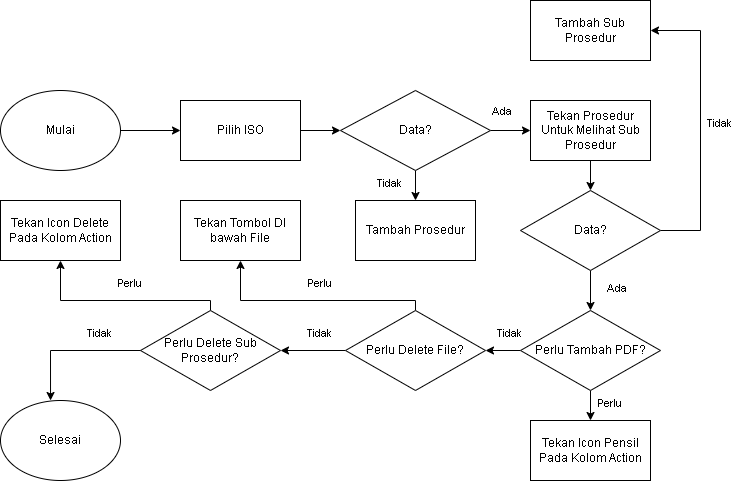

The diagram above was exported from draw.io. Its source (the exported page's mxGraphModel, read from the mxfile embedded in the PNG):
<mxGraphModel dx="1176" dy="563" grid="1" gridSize="10" guides="1" tooltips="1" connect="1" arrows="1" fold="1" page="1" pageScale="1" pageWidth="850" pageHeight="1100" math="0" shadow="0">
  <root>
    <mxCell id="0" />
    <mxCell id="1" parent="0" />
    <mxCell id="pBbxcrqtN4A6TK17BtJ_-20" value="" style="edgeStyle=orthogonalEdgeStyle;rounded=0;orthogonalLoop=1;jettySize=auto;html=1;" edge="1" parent="1" source="pBbxcrqtN4A6TK17BtJ_-1" target="pBbxcrqtN4A6TK17BtJ_-2">
      <mxGeometry relative="1" as="geometry" />
    </mxCell>
    <mxCell id="pBbxcrqtN4A6TK17BtJ_-1" value="Mulai" style="ellipse;whiteSpace=wrap;html=1;" vertex="1" parent="1">
      <mxGeometry x="60" y="130" width="120" height="80" as="geometry" />
    </mxCell>
    <mxCell id="pBbxcrqtN4A6TK17BtJ_-21" value="" style="edgeStyle=orthogonalEdgeStyle;rounded=0;orthogonalLoop=1;jettySize=auto;html=1;" edge="1" parent="1" source="pBbxcrqtN4A6TK17BtJ_-2" target="pBbxcrqtN4A6TK17BtJ_-4">
      <mxGeometry relative="1" as="geometry" />
    </mxCell>
    <mxCell id="pBbxcrqtN4A6TK17BtJ_-2" value="Pilih ISO" style="rounded=0;whiteSpace=wrap;html=1;" vertex="1" parent="1">
      <mxGeometry x="240" y="140" width="120" height="60" as="geometry" />
    </mxCell>
    <mxCell id="pBbxcrqtN4A6TK17BtJ_-3" value="Tambah Prosedur" style="rounded=0;whiteSpace=wrap;html=1;" vertex="1" parent="1">
      <mxGeometry x="415" y="240" width="120" height="60" as="geometry" />
    </mxCell>
    <mxCell id="pBbxcrqtN4A6TK17BtJ_-22" value="" style="edgeStyle=orthogonalEdgeStyle;rounded=0;orthogonalLoop=1;jettySize=auto;html=1;" edge="1" parent="1" source="pBbxcrqtN4A6TK17BtJ_-4" target="pBbxcrqtN4A6TK17BtJ_-3">
      <mxGeometry relative="1" as="geometry" />
    </mxCell>
    <mxCell id="pBbxcrqtN4A6TK17BtJ_-23" value="" style="edgeStyle=orthogonalEdgeStyle;rounded=0;orthogonalLoop=1;jettySize=auto;html=1;" edge="1" parent="1" source="pBbxcrqtN4A6TK17BtJ_-4" target="pBbxcrqtN4A6TK17BtJ_-5">
      <mxGeometry relative="1" as="geometry" />
    </mxCell>
    <mxCell id="pBbxcrqtN4A6TK17BtJ_-39" value="Ada" style="edgeLabel;html=1;align=center;verticalAlign=middle;resizable=0;points=[];" vertex="1" connectable="0" parent="pBbxcrqtN4A6TK17BtJ_-23">
      <mxGeometry x="-0.0736" y="-3" relative="1" as="geometry">
        <mxPoint x="-9" y="-23" as="offset" />
      </mxGeometry>
    </mxCell>
    <mxCell id="pBbxcrqtN4A6TK17BtJ_-4" value="Data?" style="rhombus;whiteSpace=wrap;html=1;" vertex="1" parent="1">
      <mxGeometry x="400" y="130" width="150" height="80" as="geometry" />
    </mxCell>
    <mxCell id="pBbxcrqtN4A6TK17BtJ_-24" value="" style="edgeStyle=orthogonalEdgeStyle;rounded=0;orthogonalLoop=1;jettySize=auto;html=1;" edge="1" parent="1" source="pBbxcrqtN4A6TK17BtJ_-5" target="pBbxcrqtN4A6TK17BtJ_-7">
      <mxGeometry relative="1" as="geometry" />
    </mxCell>
    <mxCell id="pBbxcrqtN4A6TK17BtJ_-5" value="Tekan Prosedur Untuk Melihat Sub Prosedur" style="rounded=0;whiteSpace=wrap;html=1;" vertex="1" parent="1">
      <mxGeometry x="590" y="140" width="120" height="60" as="geometry" />
    </mxCell>
    <mxCell id="pBbxcrqtN4A6TK17BtJ_-6" value="Tambah Sub Prosedur" style="rounded=0;whiteSpace=wrap;html=1;" vertex="1" parent="1">
      <mxGeometry x="590" y="40" width="120" height="60" as="geometry" />
    </mxCell>
    <mxCell id="pBbxcrqtN4A6TK17BtJ_-25" style="edgeStyle=orthogonalEdgeStyle;rounded=0;orthogonalLoop=1;jettySize=auto;html=1;entryX=1;entryY=0.5;entryDx=0;entryDy=0;" edge="1" parent="1" source="pBbxcrqtN4A6TK17BtJ_-7" target="pBbxcrqtN4A6TK17BtJ_-6">
      <mxGeometry relative="1" as="geometry">
        <Array as="points">
          <mxPoint x="760" y="270" />
          <mxPoint x="760" y="70" />
        </Array>
      </mxGeometry>
    </mxCell>
    <mxCell id="pBbxcrqtN4A6TK17BtJ_-26" value="" style="edgeStyle=orthogonalEdgeStyle;rounded=0;orthogonalLoop=1;jettySize=auto;html=1;" edge="1" parent="1" source="pBbxcrqtN4A6TK17BtJ_-7" target="pBbxcrqtN4A6TK17BtJ_-10">
      <mxGeometry relative="1" as="geometry" />
    </mxCell>
    <mxCell id="pBbxcrqtN4A6TK17BtJ_-7" value="Data?" style="rhombus;whiteSpace=wrap;html=1;" vertex="1" parent="1">
      <mxGeometry x="580" y="230" width="140" height="80" as="geometry" />
    </mxCell>
    <mxCell id="pBbxcrqtN4A6TK17BtJ_-33" value="" style="edgeStyle=orthogonalEdgeStyle;rounded=0;orthogonalLoop=1;jettySize=auto;html=1;" edge="1" parent="1" source="pBbxcrqtN4A6TK17BtJ_-10" target="pBbxcrqtN4A6TK17BtJ_-32">
      <mxGeometry relative="1" as="geometry" />
    </mxCell>
    <mxCell id="pBbxcrqtN4A6TK17BtJ_-34" value="" style="edgeStyle=orthogonalEdgeStyle;rounded=0;orthogonalLoop=1;jettySize=auto;html=1;" edge="1" parent="1" source="pBbxcrqtN4A6TK17BtJ_-10" target="pBbxcrqtN4A6TK17BtJ_-14">
      <mxGeometry relative="1" as="geometry" />
    </mxCell>
    <mxCell id="pBbxcrqtN4A6TK17BtJ_-10" value="Perlu Tambah PDF?" style="rhombus;whiteSpace=wrap;html=1;" vertex="1" parent="1">
      <mxGeometry x="580" y="350" width="140" height="80" as="geometry" />
    </mxCell>
    <mxCell id="pBbxcrqtN4A6TK17BtJ_-35" style="edgeStyle=orthogonalEdgeStyle;rounded=0;orthogonalLoop=1;jettySize=auto;html=1;entryX=0.5;entryY=1;entryDx=0;entryDy=0;" edge="1" parent="1" source="pBbxcrqtN4A6TK17BtJ_-14" target="pBbxcrqtN4A6TK17BtJ_-15">
      <mxGeometry relative="1" as="geometry">
        <Array as="points">
          <mxPoint x="475" y="340" />
          <mxPoint x="300" y="340" />
        </Array>
      </mxGeometry>
    </mxCell>
    <mxCell id="pBbxcrqtN4A6TK17BtJ_-36" value="" style="edgeStyle=orthogonalEdgeStyle;rounded=0;orthogonalLoop=1;jettySize=auto;html=1;" edge="1" parent="1" source="pBbxcrqtN4A6TK17BtJ_-14" target="pBbxcrqtN4A6TK17BtJ_-17">
      <mxGeometry relative="1" as="geometry" />
    </mxCell>
    <mxCell id="pBbxcrqtN4A6TK17BtJ_-14" value="Perlu Delete File?" style="rhombus;whiteSpace=wrap;html=1;" vertex="1" parent="1">
      <mxGeometry x="405" y="350" width="140" height="80" as="geometry" />
    </mxCell>
    <mxCell id="pBbxcrqtN4A6TK17BtJ_-15" value="Tekan Tombol DI bawah File" style="rounded=0;whiteSpace=wrap;html=1;" vertex="1" parent="1">
      <mxGeometry x="240" y="240" width="120" height="60" as="geometry" />
    </mxCell>
    <mxCell id="pBbxcrqtN4A6TK17BtJ_-37" style="edgeStyle=orthogonalEdgeStyle;rounded=0;orthogonalLoop=1;jettySize=auto;html=1;entryX=0.5;entryY=1;entryDx=0;entryDy=0;" edge="1" parent="1" source="pBbxcrqtN4A6TK17BtJ_-17" target="pBbxcrqtN4A6TK17BtJ_-18">
      <mxGeometry relative="1" as="geometry">
        <Array as="points">
          <mxPoint x="270" y="340" />
          <mxPoint x="120" y="340" />
        </Array>
      </mxGeometry>
    </mxCell>
    <mxCell id="pBbxcrqtN4A6TK17BtJ_-17" value="Perlu Delete Sub Prosedur?" style="rhombus;whiteSpace=wrap;html=1;" vertex="1" parent="1">
      <mxGeometry x="200" y="350" width="140" height="80" as="geometry" />
    </mxCell>
    <mxCell id="pBbxcrqtN4A6TK17BtJ_-18" value="Tekan Icon Delete Pada Kolom Action" style="rounded=0;whiteSpace=wrap;html=1;" vertex="1" parent="1">
      <mxGeometry x="60" y="240" width="120" height="60" as="geometry" />
    </mxCell>
    <mxCell id="pBbxcrqtN4A6TK17BtJ_-19" value="Selesai" style="ellipse;whiteSpace=wrap;html=1;" vertex="1" parent="1">
      <mxGeometry x="60" y="440" width="120" height="80" as="geometry" />
    </mxCell>
    <mxCell id="pBbxcrqtN4A6TK17BtJ_-32" value="Tekan Icon Pensil Pada Kolom Action" style="rounded=0;whiteSpace=wrap;html=1;" vertex="1" parent="1">
      <mxGeometry x="590" y="460" width="120" height="60" as="geometry" />
    </mxCell>
    <mxCell id="pBbxcrqtN4A6TK17BtJ_-38" style="edgeStyle=orthogonalEdgeStyle;rounded=0;orthogonalLoop=1;jettySize=auto;html=1;entryX=0.417;entryY=0;entryDx=0;entryDy=0;entryPerimeter=0;" edge="1" parent="1" source="pBbxcrqtN4A6TK17BtJ_-17" target="pBbxcrqtN4A6TK17BtJ_-19">
      <mxGeometry relative="1" as="geometry" />
    </mxCell>
    <mxCell id="pBbxcrqtN4A6TK17BtJ_-40" value="Tidak" style="edgeLabel;html=1;align=center;verticalAlign=middle;resizable=0;points=[];" vertex="1" connectable="0" parent="1">
      <mxGeometry x="460" y="220" as="geometry">
        <mxPoint x="-12" y="2" as="offset" />
      </mxGeometry>
    </mxCell>
    <mxCell id="pBbxcrqtN4A6TK17BtJ_-41" value="Ada" style="edgeLabel;html=1;align=center;verticalAlign=middle;resizable=0;points=[];" vertex="1" connectable="0" parent="1">
      <mxGeometry x="670" y="280" as="geometry">
        <mxPoint x="5" y="47" as="offset" />
      </mxGeometry>
    </mxCell>
    <mxCell id="pBbxcrqtN4A6TK17BtJ_-42" value="Tidak" style="edgeLabel;html=1;align=center;verticalAlign=middle;resizable=0;points=[];" vertex="1" connectable="0" parent="1">
      <mxGeometry x="790" y="160" as="geometry">
        <mxPoint x="-12" y="2" as="offset" />
      </mxGeometry>
    </mxCell>
    <mxCell id="pBbxcrqtN4A6TK17BtJ_-43" value="Tidak" style="edgeLabel;html=1;align=center;verticalAlign=middle;resizable=0;points=[];" vertex="1" connectable="0" parent="1">
      <mxGeometry x="580" y="370" as="geometry">
        <mxPoint x="-12" y="2" as="offset" />
      </mxGeometry>
    </mxCell>
    <mxCell id="pBbxcrqtN4A6TK17BtJ_-44" value="Perlu" style="edgeLabel;html=1;align=center;verticalAlign=middle;resizable=0;points=[];" vertex="1" connectable="0" parent="1">
      <mxGeometry x="680" y="440" as="geometry">
        <mxPoint x="-12" y="2" as="offset" />
      </mxGeometry>
    </mxCell>
    <mxCell id="pBbxcrqtN4A6TK17BtJ_-45" value="Perlu" style="edgeLabel;html=1;align=center;verticalAlign=middle;resizable=0;points=[];" vertex="1" connectable="0" parent="1">
      <mxGeometry x="390" y="320" as="geometry">
        <mxPoint x="-12" y="2" as="offset" />
      </mxGeometry>
    </mxCell>
    <mxCell id="pBbxcrqtN4A6TK17BtJ_-46" value="Tidak" style="edgeLabel;html=1;align=center;verticalAlign=middle;resizable=0;points=[];" vertex="1" connectable="0" parent="1">
      <mxGeometry x="390" y="370" as="geometry">
        <mxPoint x="-12" y="2" as="offset" />
      </mxGeometry>
    </mxCell>
    <mxCell id="pBbxcrqtN4A6TK17BtJ_-48" value="Perlu" style="edgeLabel;html=1;align=center;verticalAlign=middle;resizable=0;points=[];" vertex="1" connectable="0" parent="1">
      <mxGeometry x="200" y="320" as="geometry">
        <mxPoint x="-12" y="2" as="offset" />
      </mxGeometry>
    </mxCell>
    <mxCell id="pBbxcrqtN4A6TK17BtJ_-49" value="Tidak" style="edgeLabel;html=1;align=center;verticalAlign=middle;resizable=0;points=[];" vertex="1" connectable="0" parent="1">
      <mxGeometry x="170" y="370" as="geometry">
        <mxPoint x="-12" y="2" as="offset" />
      </mxGeometry>
    </mxCell>
  </root>
</mxGraphModel>